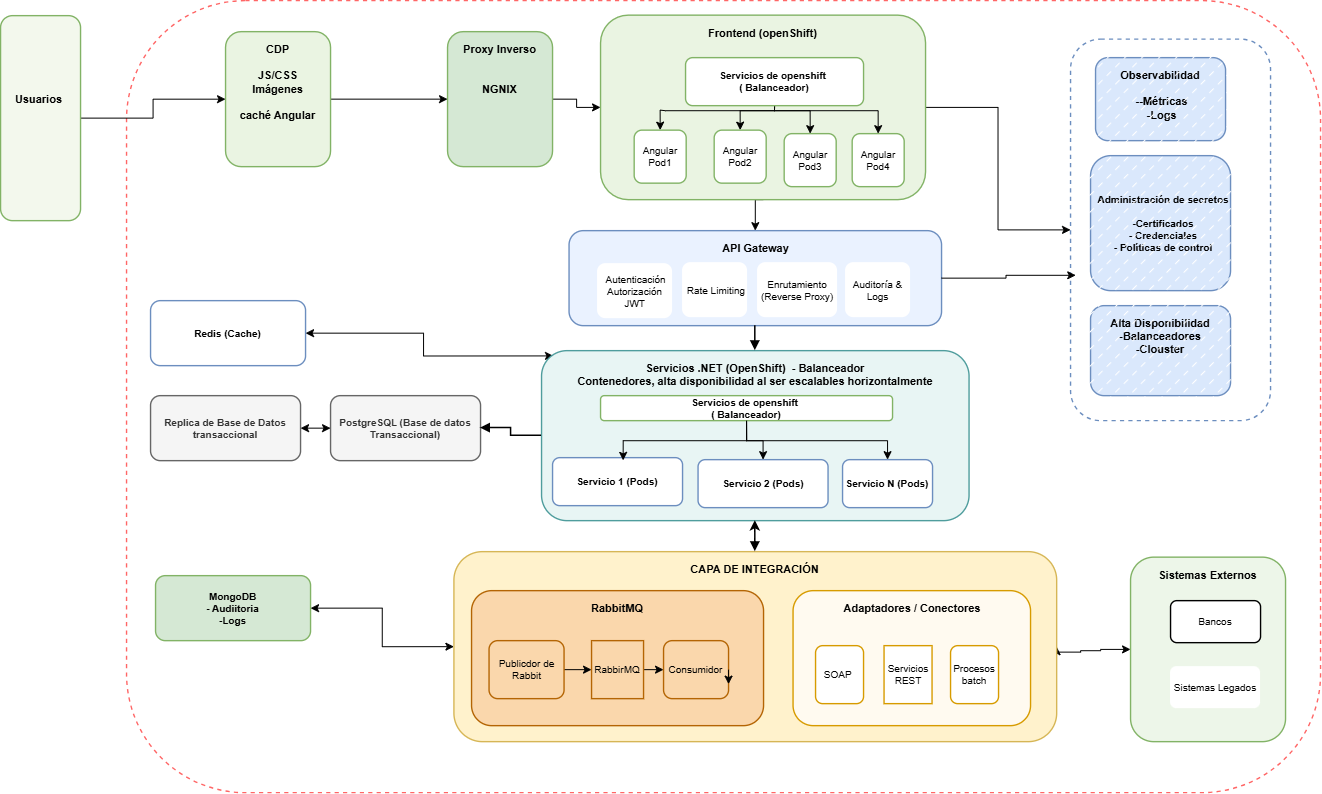

The diagram above was exported from draw.io. Its source (the exported page's mxGraphModel, read from the mxfile embedded in the PNG):
<mxGraphModel dx="2039" dy="671" grid="1" gridSize="10" guides="1" tooltips="1" connect="1" arrows="1" fold="1" page="1" pageScale="1" pageWidth="827" pageHeight="1169" math="0" shadow="0">
  <root>
    <mxCell id="0" />
    <mxCell id="1" parent="0" />
    <mxCell id="jw1ifxMMLA4KAYDObBmP-1" parent="1" style="rounded=1;whiteSpace=wrap;html=1;fontSize=11;strokeWidth=1.4;fontStyle=1;verticalAlign=top;spacingTop=5;strokeColor=#ff6666;dashed=1;fillColor=none;fontSize=15;" value="" vertex="1">
      <mxGeometry height="792" width="1194" x="-54" y="10" as="geometry" />
    </mxCell>
    <mxCell id="jw1ifxMMLA4KAYDObBmP-56" edge="1" parent="1" source="jw1ifxMMLA4KAYDObBmP-2" style="edgeStyle=orthogonalEdgeStyle;rounded=0;orthogonalLoop=1;jettySize=auto;html=1;" target="jw1ifxMMLA4KAYDObBmP-51" value="">
      <mxGeometry relative="1" as="geometry" />
    </mxCell>
    <mxCell id="jw1ifxMMLA4KAYDObBmP-2" parent="1" style="rounded=1;whiteSpace=wrap;html=1;fontSize=11;strokeWidth=1.4;fontStyle=1;verticalAlign=top;spacingTop=5;fillColor=#f3f8ed;strokeColor=#82b366;" value="&lt;div&gt;&lt;br&gt;&lt;/div&gt;&lt;div&gt;&lt;br&gt;&lt;/div&gt;&lt;div&gt;&lt;br&gt;&lt;/div&gt;&lt;div&gt;&lt;br&gt;&lt;/div&gt;&lt;div&gt;&lt;br&gt;&lt;/div&gt;Usuarios&amp;nbsp;&lt;div&gt;&lt;br&gt;&lt;/div&gt;&lt;div&gt;&lt;br&gt;&lt;/div&gt;" vertex="1">
      <mxGeometry height="205" width="80" x="-180" y="25" as="geometry" />
    </mxCell>
    <mxCell id="jw1ifxMMLA4KAYDObBmP-3" parent="1" style="rounded=1;whiteSpace=wrap;html=1;fontSize=11;strokeWidth=1.4;fontStyle=1;verticalAlign=top;spacingTop=5;fillColor=#dae8fc;strokeColor=#6c8ebf;align=center;" value="Alta Disponibilidad&lt;div&gt;-Balanceadores&lt;/div&gt;&lt;div&gt;-Clouster&lt;/div&gt;" vertex="1">
      <mxGeometry height="90" width="140" x="910" y="315" as="geometry" />
    </mxCell>
    <mxCell id="jw1ifxMMLA4KAYDObBmP-67" edge="1" parent="1" source="jw1ifxMMLA4KAYDObBmP-4" style="edgeStyle=orthogonalEdgeStyle;rounded=0;orthogonalLoop=1;jettySize=auto;html=1;exitX=0.5;exitY=1;exitDx=0;exitDy=0;entryX=0.5;entryY=0;entryDx=0;entryDy=0;" target="jw1ifxMMLA4KAYDObBmP-7">
      <mxGeometry relative="1" as="geometry" />
    </mxCell>
    <mxCell id="jw1ifxMMLA4KAYDObBmP-112" edge="1" parent="1" source="jw1ifxMMLA4KAYDObBmP-4" style="edgeStyle=orthogonalEdgeStyle;rounded=0;orthogonalLoop=1;jettySize=auto;html=1;exitX=1;exitY=0.5;exitDx=0;exitDy=0;" target="jw1ifxMMLA4KAYDObBmP-110">
      <mxGeometry relative="1" as="geometry" />
    </mxCell>
    <mxCell id="jw1ifxMMLA4KAYDObBmP-4" parent="1" style="rounded=1;whiteSpace=wrap;html=1;fontSize=11;strokeWidth=1.4;fontStyle=1;verticalAlign=top;spacingTop=5;fillColor=#eaf4e2;strokeColor=#82b366;" value="Frontend (openShift)" vertex="1">
      <mxGeometry height="184.5" width="325" x="420" y="24.5" as="geometry" />
    </mxCell>
    <mxCell id="jw1ifxMMLA4KAYDObBmP-125" edge="1" parent="1" source="jw1ifxMMLA4KAYDObBmP-5" style="edgeStyle=orthogonalEdgeStyle;rounded=0;orthogonalLoop=1;jettySize=auto;html=1;exitX=0.5;exitY=1;exitDx=0;exitDy=0;entryX=0.5;entryY=0;entryDx=0;entryDy=0;" target="jw1ifxMMLA4KAYDObBmP-6">
      <mxGeometry relative="1" as="geometry">
        <Array as="points">
          <mxPoint x="594.03" y="120.03" />
          <mxPoint x="485" y="120.03" />
          <mxPoint x="479.62" y="119.48" />
        </Array>
      </mxGeometry>
    </mxCell>
    <mxCell id="jw1ifxMMLA4KAYDObBmP-128" edge="1" parent="1" source="jw1ifxMMLA4KAYDObBmP-5" style="edgeStyle=orthogonalEdgeStyle;rounded=0;orthogonalLoop=1;jettySize=auto;html=1;exitX=0.5;exitY=1;exitDx=0;exitDy=0;entryX=0.5;entryY=0;entryDx=0;entryDy=0;" target="jw1ifxMMLA4KAYDObBmP-61">
      <mxGeometry relative="1" as="geometry">
        <Array as="points">
          <mxPoint x="594.03" y="120.03" />
          <mxPoint x="559.62" y="120.03" />
        </Array>
      </mxGeometry>
    </mxCell>
    <mxCell id="jw1ifxMMLA4KAYDObBmP-130" edge="1" parent="1" source="jw1ifxMMLA4KAYDObBmP-5" style="edgeStyle=orthogonalEdgeStyle;rounded=0;orthogonalLoop=1;jettySize=auto;html=1;exitX=0.5;exitY=1;exitDx=0;exitDy=0;entryX=0.5;entryY=0;entryDx=0;entryDy=0;" target="jw1ifxMMLA4KAYDObBmP-62">
      <mxGeometry relative="1" as="geometry">
        <Array as="points">
          <mxPoint x="594.03" y="120.03" />
          <mxPoint x="629.62" y="120.03" />
        </Array>
      </mxGeometry>
    </mxCell>
    <mxCell id="jw1ifxMMLA4KAYDObBmP-132" edge="1" parent="1" source="jw1ifxMMLA4KAYDObBmP-5" style="edgeStyle=orthogonalEdgeStyle;rounded=0;orthogonalLoop=1;jettySize=auto;html=1;exitX=0.5;exitY=1;exitDx=0;exitDy=0;entryX=0.5;entryY=0;entryDx=0;entryDy=0;" target="jw1ifxMMLA4KAYDObBmP-64">
      <mxGeometry relative="1" as="geometry">
        <Array as="points">
          <mxPoint x="594.03" y="120.03" />
          <mxPoint x="697.62" y="120.03" />
        </Array>
      </mxGeometry>
    </mxCell>
    <mxCell id="jw1ifxMMLA4KAYDObBmP-5" parent="1" style="rounded=1;whiteSpace=wrap;html=1;fontSize=11;strokeWidth=1.4;fontSize=10;fillColor=#ffffff;strokeColor=#82b366;fontStyle=1;" value="Servicios de openshift&amp;nbsp;&lt;div&gt;( Balanceador)&lt;/div&gt;" vertex="1">
      <mxGeometry height="48" width="178" x="505" y="67" as="geometry" />
    </mxCell>
    <mxCell id="jw1ifxMMLA4KAYDObBmP-6" parent="1" style="rounded=1;whiteSpace=wrap;html=1;fontSize=11;strokeWidth=1.4;fontSize=10;fillColor=#ffffff;strokeColor=#82b366;" value="Angular&lt;div&gt;Pod1&lt;/div&gt;" vertex="1">
      <mxGeometry height="53" width="52" x="453.63" y="139.5" as="geometry" />
    </mxCell>
    <mxCell id="jw1ifxMMLA4KAYDObBmP-7" parent="1" style="rounded=1;whiteSpace=wrap;html=1;fontSize=11;strokeWidth=1.4;fontStyle=1;verticalAlign=top;spacingTop=5;fillColor=#eaf2ff;strokeColor=#6c8ebf;" value="API Gateway" vertex="1">
      <mxGeometry height="95" width="372.5" x="388.5" y="240" as="geometry" />
    </mxCell>
    <mxCell id="jw1ifxMMLA4KAYDObBmP-8" parent="1" style="rounded=1;whiteSpace=wrap;html=1;fontSize=11;strokeWidth=1.4;fontSize=10;fillColor=#ffffff;strokeColor=none;" value="&amp;nbsp;Autenticación Autorización JWT" vertex="1">
      <mxGeometry height="55" width="75" x="417" y="273" as="geometry" />
    </mxCell>
    <mxCell id="jw1ifxMMLA4KAYDObBmP-9" parent="1" style="rounded=1;whiteSpace=wrap;html=1;fontSize=11;strokeWidth=1.4;fontSize=10;fillColor=#ffffff;strokeColor=none;" value="&amp;nbsp;Rate Limiting" vertex="1">
      <mxGeometry height="55" width="65" x="502" y="272" as="geometry" />
    </mxCell>
    <mxCell id="jw1ifxMMLA4KAYDObBmP-10" parent="1" style="rounded=1;whiteSpace=wrap;html=1;fontSize=11;strokeWidth=1.4;fontSize=10;fillColor=#ffffff;strokeColor=none;" value="Enrutamiento (Reverse Proxy)" vertex="1">
      <mxGeometry height="55" width="80" x="577" y="272" as="geometry" />
    </mxCell>
    <mxCell id="jw1ifxMMLA4KAYDObBmP-11" parent="1" style="rounded=1;whiteSpace=wrap;html=1;fontSize=11;strokeWidth=1.4;fontSize=10;fillColor=#ffffff;strokeColor=none;" value="Auditoría &amp;amp; Logs" vertex="1">
      <mxGeometry height="55" width="65" x="665" y="272" as="geometry" />
    </mxCell>
    <mxCell id="jw1ifxMMLA4KAYDObBmP-82" edge="1" parent="1" source="jw1ifxMMLA4KAYDObBmP-12" style="edgeStyle=orthogonalEdgeStyle;rounded=0;orthogonalLoop=1;jettySize=auto;html=1;exitX=0.028;exitY=0.031;exitDx=0;exitDy=0;entryX=1;entryY=0.5;entryDx=0;entryDy=0;exitPerimeter=0;startArrow=classic;startFill=1;" target="jw1ifxMMLA4KAYDObBmP-18">
      <mxGeometry relative="1" as="geometry" />
    </mxCell>
    <mxCell id="jw1ifxMMLA4KAYDObBmP-12" parent="1" style="rounded=1;whiteSpace=wrap;html=1;fontSize=11;strokeWidth=1.4;fontStyle=1;verticalAlign=top;spacingTop=5;fillColor=#e8f5f4;strokeColor=#4f9d9d;" value="Servicios .NET (OpenShift)&amp;nbsp; - Balanceador&lt;div&gt;Contenedores, alta disponibilidad al ser escalables horizontalmente&lt;/div&gt;" vertex="1">
      <mxGeometry height="170" width="427.5" x="361" y="360" as="geometry" />
    </mxCell>
    <mxCell id="jw1ifxMMLA4KAYDObBmP-13" parent="1" style="rounded=1;whiteSpace=wrap;html=1;fontSize=11;strokeWidth=1.4;fontSize=10;fillColor=#ffffff;strokeColor=#6c8ebf;fontStyle=1;" value="Servicio 1 (Pods)" vertex="1">
      <mxGeometry height="48" width="130" x="372" y="467" as="geometry" />
    </mxCell>
    <mxCell id="jw1ifxMMLA4KAYDObBmP-14" parent="1" style="rounded=1;whiteSpace=wrap;html=1;fontSize=11;strokeWidth=1.4;fontSize=10;fillColor=#ffffff;strokeColor=#6c8ebf;fontStyle=1;" value="Servicio 2 (Pods)" vertex="1">
      <mxGeometry height="48" width="130" x="517.5" y="469" as="geometry" />
    </mxCell>
    <mxCell id="jw1ifxMMLA4KAYDObBmP-15" parent="1" style="rounded=1;whiteSpace=wrap;html=1;fontSize=11;strokeWidth=1.4;fontSize=10;fillColor=#ffffff;strokeColor=#6c8ebf;fontStyle=1;" value="Servicio N (Pods)" vertex="1">
      <mxGeometry height="48" width="90" x="662" y="469" as="geometry" />
    </mxCell>
    <mxCell id="jw1ifxMMLA4KAYDObBmP-16" parent="1" style="rounded=1;whiteSpace=wrap;html=1;fontSize=11;strokeWidth=1.4;fontSize=10;fillColor=#f5f5f5;strokeColor=#666666;fontStyle=1;fontColor=#333333;" value="PostgreSQL (Base de datos Transaccional)" vertex="1">
      <mxGeometry height="65" width="150" x="150" y="405" as="geometry" />
    </mxCell>
    <mxCell id="jw1ifxMMLA4KAYDObBmP-84" edge="1" parent="1" source="jw1ifxMMLA4KAYDObBmP-17" style="edgeStyle=orthogonalEdgeStyle;rounded=0;orthogonalLoop=1;jettySize=auto;html=1;exitX=1;exitY=0.5;exitDx=0;exitDy=0;startArrow=classic;startFill=1;entryX=0;entryY=0.5;entryDx=0;entryDy=0;" target="jw1ifxMMLA4KAYDObBmP-19">
      <mxGeometry relative="1" as="geometry">
        <Array as="points" />
        <mxPoint x="260" y="630" as="targetPoint" />
      </mxGeometry>
    </mxCell>
    <mxCell id="jw1ifxMMLA4KAYDObBmP-17" parent="1" style="rounded=1;whiteSpace=wrap;html=1;fontSize=11;strokeWidth=1.4;fontSize=10;fillColor=#d5e8d4;strokeColor=#82b366;fontStyle=1;" value="MongoDB&lt;div&gt;- Audiitoria&lt;/div&gt;&lt;div&gt;-Logs&lt;/div&gt;" vertex="1">
      <mxGeometry height="65" width="155" x="-25" y="585" as="geometry" />
    </mxCell>
    <mxCell id="jw1ifxMMLA4KAYDObBmP-18" parent="1" style="rounded=1;whiteSpace=wrap;html=1;fontSize=11;strokeWidth=1.4;fontSize=10;fillColor=#ffffff;strokeColor=#6c8ebf;fontStyle=1;" value="Redis (Cache)" vertex="1">
      <mxGeometry height="65" width="155" x="-30" y="310" as="geometry" />
    </mxCell>
    <mxCell id="jw1ifxMMLA4KAYDObBmP-107" edge="1" parent="1" source="jw1ifxMMLA4KAYDObBmP-19" style="edgeStyle=orthogonalEdgeStyle;rounded=0;orthogonalLoop=1;jettySize=auto;html=1;exitX=1;exitY=0.5;exitDx=0;exitDy=0;entryX=0;entryY=0.5;entryDx=0;entryDy=0;startArrow=classic;startFill=1;" target="jw1ifxMMLA4KAYDObBmP-31">
      <mxGeometry relative="1" as="geometry">
        <Array as="points">
          <mxPoint x="900.03" y="661.48" />
          <mxPoint x="900.03" y="660.03" />
          <mxPoint x="920.03" y="660.03" />
          <mxPoint x="920.03" y="658.79" />
        </Array>
      </mxGeometry>
    </mxCell>
    <mxCell id="jw1ifxMMLA4KAYDObBmP-19" parent="1" style="rounded=1;whiteSpace=wrap;html=1;fontSize=11;strokeWidth=1.4;fontStyle=1;verticalAlign=top;spacingTop=5;fillColor=#fff2cc;strokeColor=#d6b656;" value="CAPA DE INTEGRACIÓN" vertex="1">
      <mxGeometry height="190" width="602.75" x="273.37" y="561" as="geometry" />
    </mxCell>
    <mxCell id="jw1ifxMMLA4KAYDObBmP-21" parent="1" style="rounded=1;whiteSpace=wrap;html=1;fontSize=11;strokeWidth=1.4;fontStyle=1;verticalAlign=top;spacingTop=5;fillColor=#fffaf0;strokeColor=#d79b00;" value="Adaptadores / Conectores" vertex="1">
      <mxGeometry height="135" width="237.5" x="612.5" y="600" as="geometry" />
    </mxCell>
    <mxCell id="jw1ifxMMLA4KAYDObBmP-22" parent="1" style="rounded=1;whiteSpace=wrap;html=1;fontSize=11;strokeWidth=1.4;fontSize=10;fillColor=#ffffff;strokeColor=#d79b00;" value="SOAP&amp;nbsp;" vertex="1">
      <mxGeometry height="58" width="48" x="635" y="655" as="geometry" />
    </mxCell>
    <mxCell id="jw1ifxMMLA4KAYDObBmP-23" parent="1" style="rounded=1;whiteSpace=wrap;html=1;fontSize=11;strokeWidth=1.4;fontSize=10;fillColor=#ffffff;strokeColor=#d79b00;arcSize=0;" value="Servicios REST" vertex="1">
      <mxGeometry height="58" width="48" x="703.5" y="655" as="geometry" />
    </mxCell>
    <mxCell id="jw1ifxMMLA4KAYDObBmP-24" parent="1" style="rounded=1;whiteSpace=wrap;html=1;fontSize=11;strokeWidth=1.4;fontSize=10;fillColor=#ffffff;strokeColor=#d79b00;" value="Procesos batch" vertex="1">
      <mxGeometry height="58" width="48" x="770" y="655" as="geometry" />
    </mxCell>
    <mxCell id="jw1ifxMMLA4KAYDObBmP-26" parent="1" style="rounded=1;whiteSpace=wrap;html=1;fontSize=11;strokeWidth=1.4;fontSize=10;fillColor=#dae8fc;strokeColor=#6c8ebf;fontStyle=1;align=center;spacingLeft=6;" value="Administración de secretos&lt;div&gt;&lt;br&gt;&lt;/div&gt;&lt;div&gt;-Certificados&lt;/div&gt;&lt;div&gt;- Credenciales&lt;/div&gt;&lt;div&gt;- Políticas de control&lt;/div&gt;" vertex="1">
      <mxGeometry height="135" width="140" x="910" y="165" as="geometry" />
    </mxCell>
    <mxCell id="jw1ifxMMLA4KAYDObBmP-31" parent="1" style="rounded=1;whiteSpace=wrap;html=1;fontSize=11;strokeWidth=1.4;fontStyle=1;verticalAlign=top;spacingTop=5;fillColor=#edf6e9;strokeColor=#82b366;" value="Sistemas Externos" vertex="1">
      <mxGeometry height="184.5" width="155" x="950" y="566.5" as="geometry" />
    </mxCell>
    <mxCell id="jw1ifxMMLA4KAYDObBmP-32" parent="1" style="rounded=1;whiteSpace=wrap;html=1;fontSize=11;strokeWidth=1.4;fontSize=10;" value="Bancos" vertex="1">
      <mxGeometry height="42" width="90" x="990" y="610" as="geometry" />
    </mxCell>
    <mxCell id="jw1ifxMMLA4KAYDObBmP-33" parent="1" style="rounded=1;whiteSpace=wrap;html=1;fontSize=11;strokeWidth=1.4;fontSize=10;fillColor=#ffffff;strokeColor=none;" value="Sistemas Legados" vertex="1">
      <mxGeometry height="42" width="90" x="990" y="676" as="geometry" />
    </mxCell>
    <mxCell id="jw1ifxMMLA4KAYDObBmP-36" parent="1" style="rounded=1;whiteSpace=wrap;html=1;fontSize=11;strokeWidth=1.4;fontStyle=1;verticalAlign=top;spacingTop=5;fillColor=#dae8fc;strokeColor=#6c8ebf;" value="Observabilidad&lt;div&gt;&lt;br&gt;&lt;/div&gt;&lt;div&gt;&amp;nbsp;--Métricas&lt;div&gt;&amp;nbsp;-Logs&lt;/div&gt;&lt;div&gt;&lt;br&gt;&lt;/div&gt;&lt;/div&gt;" vertex="1">
      <mxGeometry height="83" width="130" x="915" y="67" as="geometry" />
    </mxCell>
    <mxCell id="jw1ifxMMLA4KAYDObBmP-39" edge="1" parent="1" source="jw1ifxMMLA4KAYDObBmP-7" style="edgeStyle=orthogonalEdgeStyle;rounded=0;orthogonalLoop=1;jettySize=auto;html=1;endArrow=block;endFill=1;strokeWidth=1.5;" target="jw1ifxMMLA4KAYDObBmP-12">
      <mxGeometry relative="1" as="geometry" />
    </mxCell>
    <mxCell id="jw1ifxMMLA4KAYDObBmP-40" edge="1" parent="1" source="jw1ifxMMLA4KAYDObBmP-12" style="edgeStyle=orthogonalEdgeStyle;rounded=0;orthogonalLoop=1;jettySize=auto;html=1;endArrow=block;endFill=1;strokeWidth=1.5;" target="jw1ifxMMLA4KAYDObBmP-16">
      <mxGeometry relative="1" as="geometry" />
    </mxCell>
    <mxCell id="jw1ifxMMLA4KAYDObBmP-43" edge="1" parent="1" source="jw1ifxMMLA4KAYDObBmP-12" style="edgeStyle=orthogonalEdgeStyle;rounded=0;orthogonalLoop=1;jettySize=auto;html=1;endArrow=block;endFill=1;strokeWidth=1.5;entryX=0.5;entryY=0;entryDx=0;entryDy=0;startArrow=classic;startFill=1;" target="jw1ifxMMLA4KAYDObBmP-19">
      <mxGeometry relative="1" as="geometry">
        <mxPoint x="717.5" y="676.5" as="targetPoint" />
      </mxGeometry>
    </mxCell>
    <mxCell id="jw1ifxMMLA4KAYDObBmP-60" edge="1" parent="1" source="jw1ifxMMLA4KAYDObBmP-51" style="edgeStyle=orthogonalEdgeStyle;rounded=0;orthogonalLoop=1;jettySize=auto;html=1;exitX=1;exitY=0.5;exitDx=0;exitDy=0;entryX=0;entryY=0.5;entryDx=0;entryDy=0;" target="jw1ifxMMLA4KAYDObBmP-57">
      <mxGeometry relative="1" as="geometry" />
    </mxCell>
    <mxCell id="jw1ifxMMLA4KAYDObBmP-51" parent="1" style="rounded=1;whiteSpace=wrap;html=1;fontSize=11;strokeWidth=1.4;fontStyle=1;verticalAlign=top;spacingTop=5;fillColor=#eaf4e2;strokeColor=#82b366;" value="CDP&lt;div&gt;&lt;br&gt;&lt;/div&gt;&lt;div&gt;JS/CSS&lt;/div&gt;&lt;div&gt;Imágenes&lt;/div&gt;&lt;div&gt;&lt;br&gt;&lt;/div&gt;&lt;div&gt;caché Angular&lt;/div&gt;&lt;div&gt;&lt;br&gt;&lt;/div&gt;" vertex="1">
      <mxGeometry height="135" width="105" x="45" y="41" as="geometry" />
    </mxCell>
    <mxCell id="jw1ifxMMLA4KAYDObBmP-75" edge="1" parent="1" source="jw1ifxMMLA4KAYDObBmP-57" style="edgeStyle=orthogonalEdgeStyle;rounded=0;orthogonalLoop=1;jettySize=auto;html=1;exitX=1;exitY=0.5;exitDx=0;exitDy=0;entryX=0;entryY=0.5;entryDx=0;entryDy=0;" target="jw1ifxMMLA4KAYDObBmP-4">
      <mxGeometry relative="1" as="geometry" />
    </mxCell>
    <mxCell id="jw1ifxMMLA4KAYDObBmP-57" parent="1" style="rounded=1;whiteSpace=wrap;html=1;fontSize=11;strokeWidth=1.4;fontStyle=1;verticalAlign=top;spacingTop=5;fillColor=#d5e8d4;strokeColor=#82b366;" value="&lt;div&gt;Proxy Inverso&lt;/div&gt;&lt;div&gt;&lt;br&gt;&lt;/div&gt;&lt;div&gt;&lt;br&gt;&lt;/div&gt;&lt;div&gt;NGNIX&lt;/div&gt;" vertex="1">
      <mxGeometry height="135" width="105" x="267" y="41" as="geometry" />
    </mxCell>
    <mxCell id="jw1ifxMMLA4KAYDObBmP-61" parent="1" style="rounded=1;whiteSpace=wrap;html=1;fontSize=11;strokeWidth=1.4;fontSize=10;fillColor=#ffffff;strokeColor=#82b366;" value="Angular&lt;div&gt;Pod2&lt;/div&gt;" vertex="1">
      <mxGeometry height="53" width="52" x="533.63" y="139.5" as="geometry" />
    </mxCell>
    <mxCell id="jw1ifxMMLA4KAYDObBmP-62" parent="1" style="rounded=1;whiteSpace=wrap;html=1;fontSize=11;strokeWidth=1.4;fontSize=10;fillColor=#ffffff;strokeColor=#82b366;" value="Angular&lt;div&gt;Pod3&lt;/div&gt;" vertex="1">
      <mxGeometry height="53" width="52" x="603.63" y="143" as="geometry" />
    </mxCell>
    <mxCell id="jw1ifxMMLA4KAYDObBmP-64" parent="1" style="rounded=1;whiteSpace=wrap;html=1;fontSize=11;strokeWidth=1.4;fontSize=10;fillColor=#ffffff;strokeColor=#82b366;" value="Angular&lt;div&gt;Pod4&lt;/div&gt;" vertex="1">
      <mxGeometry height="53" width="52" x="671.63" y="143" as="geometry" />
    </mxCell>
    <mxCell id="jw1ifxMMLA4KAYDObBmP-78" edge="1" parent="1" source="jw1ifxMMLA4KAYDObBmP-76" style="edgeStyle=orthogonalEdgeStyle;rounded=0;orthogonalLoop=1;jettySize=auto;html=1;exitX=1;exitY=0.5;exitDx=0;exitDy=0;entryX=0;entryY=0.5;entryDx=0;entryDy=0;startArrow=classic;startFill=1;" target="jw1ifxMMLA4KAYDObBmP-16">
      <mxGeometry relative="1" as="geometry" />
    </mxCell>
    <mxCell id="jw1ifxMMLA4KAYDObBmP-76" parent="1" style="rounded=1;whiteSpace=wrap;html=1;fontSize=11;strokeWidth=1.4;fontSize=10;fillColor=#f5f5f5;strokeColor=#666666;fontStyle=1;fontColor=#333333;" value="Replica de Base de Datos transaccional" vertex="1">
      <mxGeometry height="65" width="150" x="-30" y="405" as="geometry" />
    </mxCell>
    <mxCell id="jw1ifxMMLA4KAYDObBmP-85" parent="1" style="rounded=1;whiteSpace=wrap;html=1;fontSize=11;strokeWidth=1.4;fontStyle=1;verticalAlign=top;spacingTop=5;fillColor=#fad7ac;strokeColor=#b46504;" value="RabbitMQ" vertex="1">
      <mxGeometry height="135" width="292" x="291" y="600" as="geometry" />
    </mxCell>
    <mxCell id="jw1ifxMMLA4KAYDObBmP-94" edge="1" parent="1" source="jw1ifxMMLA4KAYDObBmP-86" style="edgeStyle=orthogonalEdgeStyle;rounded=0;orthogonalLoop=1;jettySize=auto;html=1;exitX=1;exitY=0.5;exitDx=0;exitDy=0;entryX=0;entryY=0.5;entryDx=0;entryDy=0;" target="jw1ifxMMLA4KAYDObBmP-87">
      <mxGeometry relative="1" as="geometry" />
    </mxCell>
    <mxCell id="jw1ifxMMLA4KAYDObBmP-86" parent="1" style="rounded=1;whiteSpace=wrap;html=1;fontSize=11;strokeWidth=1.4;fontSize=10;fillColor=#fad7ac;strokeColor=#b46504;fillStyle=auto;" value="Publicdor de Rabbit" vertex="1">
      <mxGeometry height="58" width="75" x="308.5" y="650" as="geometry" />
    </mxCell>
    <mxCell id="jw1ifxMMLA4KAYDObBmP-96" edge="1" parent="1" source="jw1ifxMMLA4KAYDObBmP-87" style="edgeStyle=orthogonalEdgeStyle;rounded=0;orthogonalLoop=1;jettySize=auto;html=1;exitX=1;exitY=0.5;exitDx=0;exitDy=0;entryX=0;entryY=0.5;entryDx=0;entryDy=0;" target="jw1ifxMMLA4KAYDObBmP-88">
      <mxGeometry relative="1" as="geometry" />
    </mxCell>
    <mxCell id="jw1ifxMMLA4KAYDObBmP-87" parent="1" style="rounded=1;whiteSpace=wrap;html=1;fontSize=11;strokeWidth=1.4;fontSize=10;fillColor=#fad7ac;strokeColor=#b46504;arcSize=0;" value="RabbirMQ" vertex="1">
      <mxGeometry height="58" width="52" x="411" y="650" as="geometry" />
    </mxCell>
    <mxCell id="jw1ifxMMLA4KAYDObBmP-88" parent="1" style="rounded=1;whiteSpace=wrap;html=1;fontSize=11;strokeWidth=1.4;fontSize=10;fillColor=#fad7ac;strokeColor=#b46504;" value="Consumidor" vertex="1">
      <mxGeometry height="58" width="65" x="483" y="650" as="geometry" />
    </mxCell>
    <mxCell id="jw1ifxMMLA4KAYDObBmP-89" edge="1" parent="1" source="jw1ifxMMLA4KAYDObBmP-88" style="edgeStyle=orthogonalEdgeStyle;rounded=0;orthogonalLoop=1;jettySize=auto;html=1;innerLoopWaypoints=1;exitX=1;exitY=0.5;exitDx=0;exitDy=0;entryX=1;entryY=0.75;entryDx=0;entryDy=0;" target="jw1ifxMMLA4KAYDObBmP-88">
      <mxGeometry relative="1" as="geometry" />
    </mxCell>
    <mxCell id="jw1ifxMMLA4KAYDObBmP-110" parent="1" style="rounded=1;whiteSpace=wrap;html=1;fontSize=11;strokeWidth=1.4;fontStyle=1;verticalAlign=top;spacingTop=5;strokeColor=#6c8ebf;dashed=1;fillColor=default;fontSize=15;fillStyle=dashed;" value="" vertex="1">
      <mxGeometry height="381.5" width="200" x="890" y="48.5" as="geometry" />
    </mxCell>
    <mxCell id="jw1ifxMMLA4KAYDObBmP-114" edge="1" parent="1" source="jw1ifxMMLA4KAYDObBmP-7" style="endArrow=classic;html=1;rounded=0;entryX=0.026;entryY=0.619;entryDx=0;entryDy=0;entryPerimeter=0;exitX=1;exitY=0.5;exitDx=0;exitDy=0;edgeStyle=orthogonalEdgeStyle;" target="jw1ifxMMLA4KAYDObBmP-110" value="">
      <mxGeometry height="50" relative="1" width="50" as="geometry">
        <mxPoint x="730" y="330" as="sourcePoint" />
        <mxPoint x="780" y="280" as="targetPoint" />
      </mxGeometry>
    </mxCell>
    <mxCell id="jw1ifxMMLA4KAYDObBmP-141" edge="1" parent="1" source="jw1ifxMMLA4KAYDObBmP-133" style="edgeStyle=orthogonalEdgeStyle;rounded=0;orthogonalLoop=1;jettySize=auto;html=1;exitX=0.5;exitY=1;exitDx=0;exitDy=0;" target="jw1ifxMMLA4KAYDObBmP-14">
      <mxGeometry relative="1" as="geometry" />
    </mxCell>
    <mxCell id="jw1ifxMMLA4KAYDObBmP-146" edge="1" parent="1" source="jw1ifxMMLA4KAYDObBmP-133" style="edgeStyle=orthogonalEdgeStyle;rounded=0;orthogonalLoop=1;jettySize=auto;html=1;exitX=0.5;exitY=1;exitDx=0;exitDy=0;entryX=0.5;entryY=0;entryDx=0;entryDy=0;" target="jw1ifxMMLA4KAYDObBmP-15">
      <mxGeometry relative="1" as="geometry" />
    </mxCell>
    <mxCell id="jw1ifxMMLA4KAYDObBmP-133" parent="1" style="rounded=1;whiteSpace=wrap;html=1;fontSize=11;strokeWidth=1.4;fontSize=10;fillColor=#ffffff;strokeColor=#82b366;fontStyle=1;" value="Servicios de openshift&amp;nbsp;&lt;div&gt;( Balanceador)&lt;/div&gt;" vertex="1">
      <mxGeometry height="25" width="292" x="420" y="405" as="geometry" />
    </mxCell>
    <mxCell id="jw1ifxMMLA4KAYDObBmP-149" edge="1" parent="1" source="jw1ifxMMLA4KAYDObBmP-133" style="edgeStyle=orthogonalEdgeStyle;rounded=0;orthogonalLoop=1;jettySize=auto;html=1;exitX=0.5;exitY=1;exitDx=0;exitDy=0;entryX=0.543;entryY=0.057;entryDx=0;entryDy=0;entryPerimeter=0;" target="jw1ifxMMLA4KAYDObBmP-13">
      <mxGeometry relative="1" as="geometry" />
    </mxCell>
  </root>
</mxGraphModel>